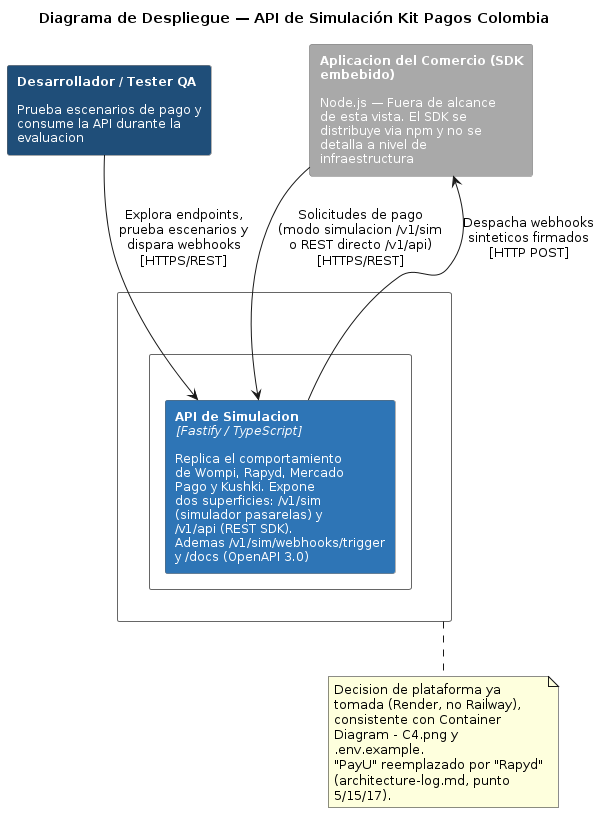

The diagram above was rendered by PlantUML. Its source (embedded in the PNG):
@startuml
title Diagrama de Despliegue — API de Simulación Kit Pagos Colombia
skinparam backgroundColor white
skinparam rectangleFontSize 12
skinparam wrapWidth 210
skinparam rectangle {
  BorderColor #666666
  ArrowColor #666666
  FontColor white
}

rectangle "**Desarrollador / Tester QA**\n\nPrueba escenarios de pago y\nconsume la API durante la\nevaluacion" as Dev #1F4E79
rectangle "**Aplicacion del Comercio (SDK embebido)**\n\nNode.js — Fuera de alcance\nde esta vista. El SDK se\ndistribuye via npm y no se\ndetalla a nivel de\ninfraestructura" as Comercio #A9A9A9

rectangle "Plataforma Cloud (Render)\n[Platform as a Service]" as Cloud #FFFFFF {
  rectangle "Instancia de Aplicacion\n[Node.js 18+ Runtime]" as Instance #FFFFFF {
    rectangle "**API de Simulacion**\n<i>[Fastify / TypeScript]</i>\n\nReplica el comportamiento\nde Wompi, Rapyd, Mercado\nPago y Kushki. Expone\ndos superficies: /v1/sim\n(simulador pasarelas) y\n/v1/api (REST SDK).\nAdemas /v1/sim/webhooks/trigger\ny /docs (OpenAPI 3.0)" as API #2E75B6
  }
}

Dev --> API : Explora endpoints,\nprueba escenarios y\ndispara webhooks\n[HTTPS/REST]
Comercio --> API : Solicitudes de pago\n(modo simulacion /v1/sim\no REST directo /v1/api)\n[HTTPS/REST]
API --> Comercio : Despacha webhooks\nsinteticos firmados\n[HTTP POST]

note bottom of Cloud
  Decision de plataforma ya tomada (Render, no Railway),
  consistente con Container Diagram - C4.png y .env.example.
  "PayU" reemplazado por "Rapyd" (architecture-log.md, punto 5/15/17).
end note
@enduml